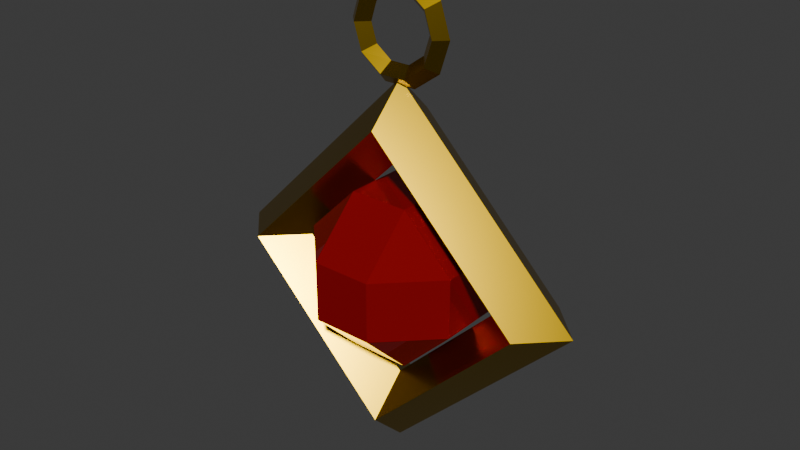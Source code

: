 # Source: Earring.blend  (saved by Blender 4.5.92; exported with 4.5.12 LTS)
import bpy
from mathutils import Matrix  # noqa: F401  (used for matrix-valued properties, if any)

bpy.ops.wm.read_factory_settings(use_empty=True)
scene = bpy.context.scene
scene.name = 'Scene'

# ---- collections
col_collection = bpy.data.collections.new('Collection'); scene.collection.children.link(col_collection)

# ---- materials (node trees are filled in below, after node groups)
mat_gem = bpy.data.materials.new('Gem')
mat_gem.alpha_threshold = 0.0
mat_gem.roughness = 0.5
mat_gem.line_color = (0.0, 0.0, 0.0, 1.0)
mat_gold = bpy.data.materials.new('Gold')

# ---- material node trees
mat_gem.use_nodes = True; mat_gem.node_tree.nodes.clear()
_N = mat_gem.node_tree.nodes; _L = mat_gem.node_tree.links
n0 = _N.new('ShaderNodeOutputMaterial'); n0.name = 'Material Output'; n0.location = (200, 100)
n1 = _N.new('ShaderNodeBsdfPrincipled'); n1.name = 'Principled BSDF'; n1.location = (-200, 100)
n1.inputs[1].default_value = 0.5273
n1.inputs[2].default_value = 0.0
n1.inputs[3].default_value = 1.45
n2 = _N.new('ShaderNodeValToRGB'); n2.name = 'Color Ramp'; n2.location = (-475, 125)
while len(n2.color_ramp.elements) > 1: n2.color_ramp.elements.remove(n2.color_ramp.elements[-1])
n2.color_ramp.elements[0].position = 0.0; n2.color_ramp.elements[0].color = (0.04465, 0.0003067, 0.0, 1.0)
_e = n2.color_ramp.elements.new(0.5); _e.color = (0.4996, 0.0, 0.0007797, 1.0)
_e = n2.color_ramp.elements.new(1.0); _e.color = (1.0, 0.0005556, 0.0, 1.0)
n3 = _N.new('ShaderNodeValToRGB'); n3.name = 'Color Ramp.001'; n3.location = (-756, 126)
while len(n3.color_ramp.elements) > 1: n3.color_ramp.elements.remove(n3.color_ramp.elements[-1])
n3.color_ramp.elements[0].position = 0.0; n3.color_ramp.elements[0].color = (0.0, 0.0, 0.0, 1.0)
_e = n3.color_ramp.elements.new(1.0); _e.color = (1.0, 1.0, 1.0, 1.0)
_L.new(n1.outputs[0], n0.inputs[0])
_L.new(n2.outputs[0], n1.inputs[0])
_L.new(n3.outputs[0], n2.inputs[0])
n0.is_active_output = True
mat_gold.use_nodes = True; mat_gold.node_tree.nodes.clear()
_N = mat_gold.node_tree.nodes; _L = mat_gold.node_tree.links
n0 = _N.new('ShaderNodeBsdfPrincipled'); n0.name = 'Principled BSDF'; n0.location = (-190, 169)
n0.inputs[1].default_value = 1.0
n0.inputs[2].default_value = 0.25
n1 = _N.new('ShaderNodeOutputMaterial'); n1.name = 'Material Output'; n1.location = (200, 100)
n2 = _N.new('ShaderNodeValToRGB'); n2.name = 'Color Ramp'; n2.location = (-473, 133)
while len(n2.color_ramp.elements) > 1: n2.color_ramp.elements.remove(n2.color_ramp.elements[-1])
n2.color_ramp.elements[0].position = 0.0; n2.color_ramp.elements[0].color = (0.0327, 0.02527, 0.0, 1.0)
_e = n2.color_ramp.elements.new(0.5); _e.color = (0.4997, 0.3103, 0.0, 1.0)
_e = n2.color_ramp.elements.new(1.0); _e.color = (1.0, 1.0, 1.0, 1.0)
n3 = _N.new('ShaderNodeValToRGB'); n3.name = 'Color Ramp.001'; n3.location = (-744, 133)
while len(n3.color_ramp.elements) > 1: n3.color_ramp.elements.remove(n3.color_ramp.elements[-1])
n3.color_ramp.elements[0].position = 0.0; n3.color_ramp.elements[0].color = (0.0, 0.0, 0.0, 1.0)
_e = n3.color_ramp.elements.new(1.0); _e.color = (1.0, 1.0, 1.0, 1.0)
_L.new(n0.outputs[0], n1.inputs[0])
_L.new(n2.outputs[0], n0.inputs[0])
_L.new(n3.outputs[0], n2.inputs[0])
n1.is_active_output = True

# ---- world
world_world = bpy.data.worlds.new('World'); scene.world = world_world
world_world.use_nodes = True; world_world.node_tree.nodes.clear()
_N = world_world.node_tree.nodes; _L = world_world.node_tree.links
n0 = _N.new('ShaderNodeOutputWorld'); n0.name = 'World Output'; n0.location = (200, 100)
n1 = _N.new('ShaderNodeBackground'); n1.name = 'Background'; n1.location = (-200, 100)
n1.inputs[0].default_value = (0.05088, 0.05088, 0.05088, 1.0)
_L.new(n1.outputs[0], n0.inputs[0])
n0.is_active_output = True
world_world.color = (0.05088, 0.05088, 0.05088)
world_world.sun_shadow_jitter_overblur = 0.0

# ---- meshes
me_cube_001 = bpy.data.meshes.new('Cube.001')
me_cube_001.from_pydata([(-0.1504, -0.1504, 0.556), (-0.1504, -0.4105, 0.816), (-0.4105, -0.1504, 0.816), (-0.1504, -0.4105, 1.117), (-0.1504, -0.1504, 1.377), (-0.4105, -0.1504, 1.117), (-0.1504, 0.1504, 0.556), (-0.4105, 0.1504, 0.816), (-0.1504, 0.4105, 0.816), (-0.1504, 0.1504, 1.377), (-0.1504, 0.4105, 1.117), (-0.4105, 0.1504, 1.117), (0.1504, -0.1504, 0.556), (0.4105, -0.1504, 0.816), (0.1504, -0.4105, 0.816), (0.1504, -0.1504, 1.377), (0.1504, -0.4105, 1.117), (0.4105, -0.1504, 1.117), (0.1504, 0.1504, 0.556), (0.1504, 0.4105, 0.816), (0.4105, 0.1504, 0.816), (0.1504, 0.1504, 1.377), (0.4105, 0.1504, 1.117), (0.1504, 0.4105, 1.117), (0.9547, 0.0, 0.9561), (0.7637, -0.1909, 0.9561), (0.5728, -2.338e-17, 0.9561), (0.7637, 0.1909, 0.9561), (7.207e-08, -4.173e-08, 1.911), (5.766e-08, -0.1909, 1.72), (4.324e-08, -2.504e-08, 1.529), (5.766e-08, 0.1909, 1.72), (-0.9547, -3.648e-15, 0.9561), (-0.7637, -0.1909, 0.9561), (-0.5728, -2.212e-15, 0.9561), (-0.7637, 0.1909, 0.9561), (7.207e-08, 4.173e-08, 0.001393), (5.766e-08, -0.1909, 0.1923), (4.324e-08, 2.504e-08, 0.3833), (5.766e-08, 0.1909, 0.1923), (0.2684, 0.0, 2.132), (0.2147, -0.05367, 2.132), (0.161, -6.573e-18, 2.132), (0.2147, 0.05367, 2.132), (0.2171, -6.895e-09, 2.29), (0.1737, -0.05367, 2.258), (0.1303, -4.137e-09, 2.227), (0.1737, 0.05367, 2.258), (0.08293, -1.116e-08, 2.387), (0.06634, -0.05367, 2.336), (0.04976, -6.694e-09, 2.285), (0.06634, 0.05367, 2.336), (-0.08293, -1.116e-08, 2.387), (-0.06634, -0.05367, 2.336), (-0.04976, -6.694e-09, 2.285), (-0.06634, 0.05367, 2.336), (-0.2171, -6.895e-09, 2.29), (-0.1737, -0.05367, 2.258), (-0.1303, -4.137e-09, 2.227), (-0.1737, 0.05367, 2.258), (-0.2684, -1.026e-15, 2.132), (-0.2147, -0.05367, 2.132), (-0.161, -6.219e-16, 2.132), (-0.2147, 0.05367, 2.132), (-0.2171, 6.895e-09, 1.974), (-0.1737, -0.05367, 2.006), (-0.1303, 4.137e-09, 2.038), (-0.1737, 0.05367, 2.006), (-0.08293, 1.116e-08, 1.877), (-0.06634, -0.05367, 1.928), (-0.04976, 6.694e-09, 1.979), (-0.06634, 0.05367, 1.928), (0.08293, 1.116e-08, 1.877), (0.06634, -0.05367, 1.928), (0.04976, 6.694e-09, 1.979), (0.06634, 0.05367, 1.928), (0.2171, 6.895e-09, 1.974), (0.1737, -0.05367, 2.006), (0.1303, 4.137e-09, 2.038), (0.1737, 0.05367, 2.006)], [], [(0, 1, 2), (3, 4, 5), (6, 7, 8), (9, 10, 11), (12, 13, 14), (15, 16, 17), (18, 19, 20), (21, 22, 23), (6, 0, 2, 7), (1, 3, 5, 2), (4, 9, 11, 5), (10, 8, 7, 11), (18, 6, 8, 19), (9, 21, 23, 10), (22, 20, 19, 23), (12, 18, 20, 13), (21, 15, 17, 22), (16, 14, 13, 17), (0, 12, 14, 1), (15, 4, 3, 16), (6, 18, 12, 0), (2, 5, 11, 7), (14, 16, 3, 1), (21, 9, 4, 15), (8, 10, 23, 19), (20, 22, 17, 13), (24, 28, 29, 25), (25, 29, 30, 26), (26, 30, 31, 27), (27, 31, 28, 24), (28, 32, 33, 29), (29, 33, 34, 30), (30, 34, 35, 31), (31, 35, 32, 28), (32, 36, 37, 33), (33, 37, 38, 34), (34, 38, 39, 35), (35, 39, 36, 32), (36, 24, 25, 37), (37, 25, 26, 38), (38, 26, 27, 39), (39, 27, 24, 36), (40, 44, 45, 41), (41, 45, 46, 42), (42, 46, 47, 43), (43, 47, 44, 40), (44, 48, 49, 45), (45, 49, 50, 46), (46, 50, 51, 47), (47, 51, 48, 44), (48, 52, 53, 49), (49, 53, 54, 50), (50, 54, 55, 51), (51, 55, 52, 48), (52, 56, 57, 53), (53, 57, 58, 54), (54, 58, 59, 55), (55, 59, 56, 52), (56, 60, 61, 57), (57, 61, 62, 58), (58, 62, 63, 59), (59, 63, 60, 56), (60, 64, 65, 61), (61, 65, 66, 62), (62, 66, 67, 63), (63, 67, 64, 60), (64, 68, 69, 65), (65, 69, 70, 66), (66, 70, 71, 67), (67, 71, 68, 64), (68, 72, 73, 69), (69, 73, 74, 70), (70, 74, 75, 71), (71, 75, 72, 68), (72, 76, 77, 73), (73, 77, 78, 74), (74, 78, 79, 75), (75, 79, 76, 72), (76, 40, 41, 77), (77, 41, 42, 78), (78, 42, 43, 79), (79, 43, 40, 76)])
me_cube_001.polygons.foreach_set('material_index', [0, 0, 0, 0, 0, 0, 0, 0, 0, 0, 0, 0, 0, 0, 0, 0, 0, 0, 0, 0, 0, 0, 0, 0, 0, 0, 1, 1, 1, 1, 1, 1, 1, 1, 1, 1, 1, 1, 1, 1, 1, 1, 1, 1, 1, 1, 1, 1, 1, 1, 1, 1, 1, 1, 1, 1, 1, 1, 1, 1, 1, 1, 1, 1, 1, 1, 1, 1, 1, 1, 1, 1, 1, 1, 1, 1, 1, 1, 1, 1, 1, 1])
_uv = me_cube_001.uv_layers.new(name='UVMap')
_uv.uv.foreach_set('vector', [0.2503, 0.1954, 0.2851, 0.1069, 0.3453, 0.1987, 0.3603, 0.05758, 0.4554, 0.06093, 0.4205, 0.1495, 0.3237, 0.4342, 0.3237, 0.3243, 0.4188, 0.3792, 0.05936, 0.1229, 0.004426, 0.1778, 0.004426, 0.06799, 0.5376, 0.1778, 0.5376, 0.06799, 0.6328, 0.1229, 0.1865, 0.1229, 0.2414, 0.06799, 0.2414, 0.1778, 0.004426, 0.4412, 0.03927, 0.3527, 0.09951, 0.4446, 0.2095, 0.3068, 0.1747, 0.3953, 0.1144, 0.3034, 0.3237, 0.4342, 0.2503, 0.4342, 0.2503, 0.3243, 0.3237, 0.3243, 0.2851, 0.1069, 0.3603, 0.05758, 0.4205, 0.1495, 0.3453, 0.1987, 0.1229, 0.05936, 0.05936, 0.1229, 0.004426, 0.06799, 0.06799, 0.004426, 0.4555, 0.3157, 0.4188, 0.3792, 0.3237, 0.3243, 0.3603, 0.2607, 0.3603, 0.4977, 0.3237, 0.4342, 0.4188, 0.3792, 0.4555, 0.4428, 0.05936, 0.1229, 0.1229, 0.1865, 0.06799, 0.2414, 0.004426, 0.1778, 0.1747, 0.3953, 0.09951, 0.4446, 0.03927, 0.3527, 0.1144, 0.3034, 0.5376, 0.1778, 0.4642, 0.1778, 0.4642, 0.06799, 0.5376, 0.06799, 0.1229, 0.1865, 0.1865, 0.1229, 0.2414, 0.1778, 0.1778, 0.2414, 0.6695, 0.05936, 0.6328, 0.1229, 0.5376, 0.06799, 0.5743, 0.004426, 0.5743, 0.2414, 0.5376, 0.1778, 0.6328, 0.1229, 0.6695, 0.1865, 0.1865, 0.1229, 0.1229, 0.05936, 0.1778, 0.004426, 0.2414, 0.06799, 0.3237, 0.4342, 0.3603, 0.4977, 0.287, 0.4977, 0.2503, 0.4342, 0.3453, 0.1987, 0.4205, 0.1495, 0.4554, 0.2026, 0.3802, 0.2519, 0.2503, 0.05371, 0.3254, 0.004426, 0.3603, 0.05758, 0.2851, 0.1069, 0.1229, 0.1865, 0.05936, 0.1229, 0.1229, 0.05936, 0.1865, 0.1229, 0.004426, 0.2995, 0.0796, 0.2503, 0.1144, 0.3034, 0.03927, 0.3527, 0.09951, 0.4446, 0.1747, 0.3953, 0.2095, 0.4484, 0.1344, 0.4977, 0.4643, 0.6641, 0.4643, 0.2607, 0.5342, 0.3011, 0.5342, 0.6237, 0.7005, 0.9956, 0.7005, 0.6729, 0.7703, 0.7133, 0.7703, 0.9552, 0.5431, 0.9552, 0.5431, 0.7133, 0.6129, 0.6729, 0.6129, 0.9956, 0.5431, 0.6237, 0.5431, 0.3011, 0.6129, 0.2607, 0.6129, 0.6641, 0.849, 0.2607, 0.849, 0.6641, 0.7792, 0.6237, 0.7792, 0.3011, 0.9277, 0.2607, 0.9277, 0.5834, 0.8579, 0.5431, 0.8579, 0.3011, 0.9277, 0.6326, 0.9277, 0.8746, 0.8579, 0.9149, 0.8579, 0.5923, 0.07428, 0.5469, 0.07428, 0.8696, 0.004426, 0.9099, 0.004426, 0.5066, 0.153, 0.5066, 0.153, 0.9099, 0.08313, 0.8696, 0.08313, 0.5469, 0.3104, 0.5066, 0.3104, 0.8292, 0.2405, 0.7889, 0.2405, 0.5469, 0.3891, 0.5469, 0.3891, 0.7889, 0.3193, 0.8292, 0.3193, 0.5066, 0.6916, 0.3011, 0.6916, 0.6237, 0.6218, 0.6641, 0.6218, 0.2607, 0.7005, 0.6641, 0.7005, 0.2607, 0.7703, 0.3011, 0.7703, 0.6237, 0.4643, 0.9956, 0.4643, 0.6729, 0.5342, 0.7133, 0.5342, 0.9552, 0.6218, 0.9552, 0.6218, 0.7133, 0.6916, 0.6729, 0.6916, 0.9956, 0.1618, 0.8696, 0.1618, 0.5469, 0.2317, 0.5066, 0.2317, 0.9099, 0.6998, 0.01974, 0.7345, 0.004426, 0.7453, 0.02046, 0.7175, 0.03271, 0.4151, 0.5188, 0.4429, 0.5066, 0.4538, 0.5226, 0.4329, 0.5318, 0.4188, 0.6689, 0.398, 0.6597, 0.4088, 0.6437, 0.4366, 0.656, 0.807, 0.7012, 0.7792, 0.689, 0.79, 0.6729, 0.8247, 0.6882, 0.8409, 0.004426, 0.8756, 0.01974, 0.8578, 0.03271, 0.83, 0.02046, 0.4088, 0.7808, 0.4366, 0.7931, 0.4188, 0.8061, 0.398, 0.7969, 0.9617, 0.02046, 0.9409, 0.02965, 0.9231, 0.01667, 0.9509, 0.004426, 0.8212, 0.02046, 0.7934, 0.03271, 0.7756, 0.01974, 0.8104, 0.004426, 0.8756, 0.01974, 0.8971, 0.05982, 0.875, 0.06478, 0.8578, 0.03271, 0.4366, 0.7931, 0.4538, 0.8252, 0.4317, 0.8301, 0.4188, 0.8061, 0.9409, 0.02965, 0.928, 0.0537, 0.9059, 0.04874, 0.9231, 0.01667, 0.7934, 0.03271, 0.7763, 0.06478, 0.7542, 0.05982, 0.7756, 0.01974, 0.8971, 0.05982, 0.8971, 0.1094, 0.875, 0.1044, 0.875, 0.06478, 0.4538, 0.8252, 0.4538, 0.8648, 0.4317, 0.8598, 0.4317, 0.8301, 0.928, 0.0537, 0.928, 0.08343, 0.9059, 0.08838, 0.9059, 0.04874, 0.7763, 0.06478, 0.7763, 0.1044, 0.7542, 0.1094, 0.7542, 0.05982, 0.8971, 0.1094, 0.8756, 0.1495, 0.8578, 0.1365, 0.875, 0.1044, 0.4538, 0.8648, 0.4366, 0.8969, 0.4188, 0.8839, 0.4317, 0.8598, 0.928, 0.08343, 0.9409, 0.1075, 0.9231, 0.1205, 0.9059, 0.08838, 0.7763, 0.1044, 0.7934, 0.1365, 0.7756, 0.1495, 0.7542, 0.1094, 0.8756, 0.1495, 0.8409, 0.1648, 0.83, 0.1487, 0.8578, 0.1365, 0.4366, 0.8969, 0.4088, 0.9091, 0.398, 0.8931, 0.4188, 0.8839, 0.9409, 0.1075, 0.9617, 0.1167, 0.9509, 0.1327, 0.9231, 0.1205, 0.7934, 0.1365, 0.8212, 0.1487, 0.8104, 0.1648, 0.7756, 0.1495, 0.7345, 0.1648, 0.6998, 0.1495, 0.7175, 0.1365, 0.7453, 0.1487, 0.4429, 0.6349, 0.4151, 0.6226, 0.4329, 0.6096, 0.4538, 0.6188, 0.398, 0.7559, 0.4188, 0.7468, 0.4366, 0.7597, 0.4088, 0.772, 0.7792, 0.8172, 0.807, 0.805, 0.8247, 0.818, 0.79, 0.8333, 0.6998, 0.1495, 0.6783, 0.1094, 0.7004, 0.1044, 0.7175, 0.1365, 0.4151, 0.6226, 0.398, 0.5905, 0.42, 0.5856, 0.4329, 0.6096, 0.4188, 0.7468, 0.4317, 0.7227, 0.4538, 0.7277, 0.4366, 0.7597, 0.807, 0.805, 0.8241, 0.7729, 0.8462, 0.7779, 0.8247, 0.818, 0.6783, 0.1094, 0.6783, 0.05982, 0.7004, 0.06478, 0.7004, 0.1044, 0.398, 0.5905, 0.398, 0.5509, 0.42, 0.5559, 0.42, 0.5856, 0.4317, 0.7227, 0.4317, 0.693, 0.4538, 0.688, 0.4538, 0.7277, 0.8241, 0.7729, 0.8241, 0.7333, 0.8462, 0.7283, 0.8462, 0.7779, 0.6783, 0.05982, 0.6998, 0.01974, 0.7175, 0.03271, 0.7004, 0.06478, 0.398, 0.5509, 0.4151, 0.5188, 0.4329, 0.5318, 0.42, 0.5559, 0.4317, 0.693, 0.4188, 0.6689, 0.4366, 0.656, 0.4538, 0.688, 0.8241, 0.7333, 0.807, 0.7012, 0.8247, 0.6882, 0.8462, 0.7283])
me_cube_001.materials.append(mat_gem)
me_cube_001.materials.append(mat_gold)
me_cube_001.update()

# ---- objects
ob_earring = bpy.data.objects.new('Earring', me_cube_001)

# ---- transforms, parenting, visibility, modifiers, constraints
ob_earring.location = (0.0, 0.0, 0.0)

# ---- collection membership
col_collection.objects.link(ob_earring)

# ---- scene / render settings (as saved in the file)
scene.frame_start = 1; scene.frame_end = 250; scene.frame_set(1)
scene.render.engine = 'BLENDER_EEVEE_NEXT'
bpy.context.view_layer.update()

# ---- added for rendering (the .blend has no active camera and no usable light): camera, sun
cam_auto = bpy.data.cameras.new('AutoCamera')
cam_auto.lens = 50.0
cam_auto.sensor_width = 36.0
cam_auto.clip_end = 1000.0
ob_auto_camera = bpy.data.objects.new('AutoCamera', cam_auto)
scene.collection.objects.link(ob_auto_camera)
ob_auto_camera.location = (2.92765, -3.51318, 3.53651)
ob_auto_camera.rotation_euler = (1.09748, -7.21219e-08, 0.694738)
scene.camera = ob_auto_camera
light_auto_sun = bpy.data.lights.new('AutoSun', 'SUN')
light_auto_sun.energy = 3.0
light_auto_sun.angle = 0.0523599
ob_auto_sun = bpy.data.objects.new('AutoSun', light_auto_sun)
scene.collection.objects.link(ob_auto_sun)
ob_auto_sun.rotation_euler = (0.872665, 0.174533, 0.523599)
bpy.context.view_layer.update()
